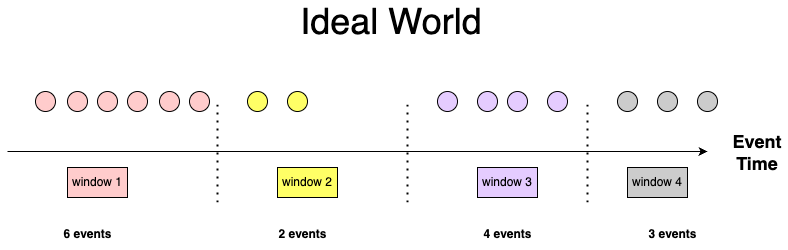

The diagram above was exported from draw.io. Its source (the exported page's mxGraphModel, read from the mxfile embedded in the PNG):
<mxGraphModel dx="1242" dy="704" grid="1" gridSize="10" guides="1" tooltips="1" connect="1" arrows="1" fold="1" page="1" pageScale="1" pageWidth="827" pageHeight="1169" math="0" shadow="0">
  <root>
    <mxCell id="0" />
    <mxCell id="1" parent="0" />
    <mxCell id="RphnmuwP0fhg6q-ZEoWx-1" value="" style="endArrow=classic;html=1;rounded=0;" parent="1" edge="1">
      <mxGeometry width="50" height="50" relative="1" as="geometry">
        <mxPoint x="24" y="190" as="sourcePoint" />
        <mxPoint x="724" y="190" as="targetPoint" />
      </mxGeometry>
    </mxCell>
    <mxCell id="RphnmuwP0fhg6q-ZEoWx-2" value="&lt;font style=&quot;font-size: 18px;&quot;&gt;Event Time&lt;/font&gt;" style="text;html=1;strokeColor=none;fillColor=none;align=center;verticalAlign=middle;whiteSpace=wrap;rounded=0;fontStyle=1" parent="1" vertex="1">
      <mxGeometry x="744" y="176" width="60" height="30" as="geometry" />
    </mxCell>
    <mxCell id="RphnmuwP0fhg6q-ZEoWx-3" value="" style="endArrow=none;dashed=1;html=1;dashPattern=1 3;strokeWidth=2;rounded=0;" parent="1" edge="1">
      <mxGeometry width="50" height="50" relative="1" as="geometry">
        <mxPoint x="234" y="241" as="sourcePoint" />
        <mxPoint x="234" y="141" as="targetPoint" />
      </mxGeometry>
    </mxCell>
    <mxCell id="RphnmuwP0fhg6q-ZEoWx-8" value="" style="endArrow=none;dashed=1;html=1;dashPattern=1 3;strokeWidth=2;rounded=0;" parent="1" edge="1">
      <mxGeometry width="50" height="50" relative="1" as="geometry">
        <mxPoint x="424" y="241" as="sourcePoint" />
        <mxPoint x="424" y="141" as="targetPoint" />
      </mxGeometry>
    </mxCell>
    <mxCell id="RphnmuwP0fhg6q-ZEoWx-9" value="" style="endArrow=none;dashed=1;html=1;dashPattern=1 3;strokeWidth=2;rounded=0;" parent="1" edge="1">
      <mxGeometry width="50" height="50" relative="1" as="geometry">
        <mxPoint x="604" y="241" as="sourcePoint" />
        <mxPoint x="604" y="141" as="targetPoint" />
      </mxGeometry>
    </mxCell>
    <mxCell id="RphnmuwP0fhg6q-ZEoWx-12" value="" style="ellipse;whiteSpace=wrap;html=1;aspect=fixed;fillColor=#FFCCCC;" parent="1" vertex="1">
      <mxGeometry x="52" y="130" width="20" height="20" as="geometry" />
    </mxCell>
    <mxCell id="RphnmuwP0fhg6q-ZEoWx-16" value="window 1" style="rounded=0;whiteSpace=wrap;html=1;fillColor=#FFCCCC;" parent="1" vertex="1">
      <mxGeometry x="84" y="206" width="60" height="30" as="geometry" />
    </mxCell>
    <mxCell id="RphnmuwP0fhg6q-ZEoWx-17" value="window 2" style="rounded=0;whiteSpace=wrap;html=1;fillColor=#FFFF66;" parent="1" vertex="1">
      <mxGeometry x="294" y="206" width="60" height="30" as="geometry" />
    </mxCell>
    <mxCell id="RphnmuwP0fhg6q-ZEoWx-18" value="window 3" style="rounded=0;whiteSpace=wrap;html=1;fillColor=#E5CCFF;" parent="1" vertex="1">
      <mxGeometry x="494" y="206" width="60" height="30" as="geometry" />
    </mxCell>
    <mxCell id="RphnmuwP0fhg6q-ZEoWx-19" value="window 4" style="rounded=0;whiteSpace=wrap;html=1;fillColor=#CCCCCC;" parent="1" vertex="1">
      <mxGeometry x="644" y="206" width="60" height="30" as="geometry" />
    </mxCell>
    <mxCell id="RphnmuwP0fhg6q-ZEoWx-20" value="" style="ellipse;whiteSpace=wrap;html=1;aspect=fixed;fillColor=#FFCCCC;" parent="1" vertex="1">
      <mxGeometry x="84" y="130" width="20" height="20" as="geometry" />
    </mxCell>
    <mxCell id="RphnmuwP0fhg6q-ZEoWx-21" value="" style="ellipse;whiteSpace=wrap;html=1;aspect=fixed;fillColor=#FFCCCC;" parent="1" vertex="1">
      <mxGeometry x="114" y="130" width="20" height="20" as="geometry" />
    </mxCell>
    <mxCell id="RphnmuwP0fhg6q-ZEoWx-23" value="" style="ellipse;whiteSpace=wrap;html=1;aspect=fixed;fillColor=#FFCCCC;" parent="1" vertex="1">
      <mxGeometry x="144" y="130" width="20" height="20" as="geometry" />
    </mxCell>
    <mxCell id="RphnmuwP0fhg6q-ZEoWx-24" value="" style="ellipse;whiteSpace=wrap;html=1;aspect=fixed;fillColor=#FFCCCC;" parent="1" vertex="1">
      <mxGeometry x="176" y="130" width="20" height="20" as="geometry" />
    </mxCell>
    <mxCell id="RphnmuwP0fhg6q-ZEoWx-25" value="" style="ellipse;whiteSpace=wrap;html=1;aspect=fixed;fillColor=#FFCCCC;" parent="1" vertex="1">
      <mxGeometry x="206" y="130" width="20" height="20" as="geometry" />
    </mxCell>
    <mxCell id="RphnmuwP0fhg6q-ZEoWx-26" value="" style="ellipse;whiteSpace=wrap;html=1;aspect=fixed;fillColor=#FFFF66;" parent="1" vertex="1">
      <mxGeometry x="264" y="130" width="20" height="20" as="geometry" />
    </mxCell>
    <mxCell id="RphnmuwP0fhg6q-ZEoWx-27" value="" style="ellipse;whiteSpace=wrap;html=1;aspect=fixed;fillColor=#FFFF66;" parent="1" vertex="1">
      <mxGeometry x="304" y="130" width="20" height="20" as="geometry" />
    </mxCell>
    <mxCell id="RphnmuwP0fhg6q-ZEoWx-28" value="" style="ellipse;whiteSpace=wrap;html=1;aspect=fixed;fillColor=#E5CCFF;" parent="1" vertex="1">
      <mxGeometry x="454" y="130" width="20" height="20" as="geometry" />
    </mxCell>
    <mxCell id="RphnmuwP0fhg6q-ZEoWx-29" value="" style="ellipse;whiteSpace=wrap;html=1;aspect=fixed;fillColor=#E5CCFF;" parent="1" vertex="1">
      <mxGeometry x="494" y="130" width="20" height="20" as="geometry" />
    </mxCell>
    <mxCell id="RphnmuwP0fhg6q-ZEoWx-31" value="" style="ellipse;whiteSpace=wrap;html=1;aspect=fixed;fillColor=#E5CCFF;" parent="1" vertex="1">
      <mxGeometry x="524" y="130" width="20" height="20" as="geometry" />
    </mxCell>
    <mxCell id="RphnmuwP0fhg6q-ZEoWx-32" value="" style="ellipse;whiteSpace=wrap;html=1;aspect=fixed;fillColor=#E5CCFF;" parent="1" vertex="1">
      <mxGeometry x="564" y="130" width="20" height="20" as="geometry" />
    </mxCell>
    <mxCell id="RphnmuwP0fhg6q-ZEoWx-33" value="" style="ellipse;whiteSpace=wrap;html=1;aspect=fixed;fillColor=#CCCCCC;" parent="1" vertex="1">
      <mxGeometry x="634" y="130" width="20" height="20" as="geometry" />
    </mxCell>
    <mxCell id="RphnmuwP0fhg6q-ZEoWx-34" value="" style="ellipse;whiteSpace=wrap;html=1;aspect=fixed;fillColor=#CCCCCC;" parent="1" vertex="1">
      <mxGeometry x="674" y="130" width="20" height="20" as="geometry" />
    </mxCell>
    <mxCell id="RphnmuwP0fhg6q-ZEoWx-35" value="" style="ellipse;whiteSpace=wrap;html=1;aspect=fixed;fillColor=#CCCCCC;" parent="1" vertex="1">
      <mxGeometry x="714" y="130" width="20" height="20" as="geometry" />
    </mxCell>
    <mxCell id="RphnmuwP0fhg6q-ZEoWx-36" value="6 events" style="text;html=1;align=center;verticalAlign=middle;resizable=0;points=[];autosize=1;strokeColor=none;fillColor=none;fontStyle=1" parent="1" vertex="1">
      <mxGeometry x="69" y="258" width="70" height="30" as="geometry" />
    </mxCell>
    <mxCell id="RphnmuwP0fhg6q-ZEoWx-37" value="2 events" style="text;html=1;align=center;verticalAlign=middle;resizable=0;points=[];autosize=1;strokeColor=none;fillColor=none;fontStyle=1" parent="1" vertex="1">
      <mxGeometry x="284" y="258" width="70" height="30" as="geometry" />
    </mxCell>
    <mxCell id="RphnmuwP0fhg6q-ZEoWx-38" value="4 events" style="text;html=1;align=center;verticalAlign=middle;resizable=0;points=[];autosize=1;strokeColor=none;fillColor=none;fontStyle=1" parent="1" vertex="1">
      <mxGeometry x="489" y="258" width="70" height="30" as="geometry" />
    </mxCell>
    <mxCell id="RphnmuwP0fhg6q-ZEoWx-39" value="3 events" style="text;html=1;align=center;verticalAlign=middle;resizable=0;points=[];autosize=1;strokeColor=none;fillColor=none;fontStyle=1" parent="1" vertex="1">
      <mxGeometry x="654" y="258" width="70" height="30" as="geometry" />
    </mxCell>
    <mxCell id="RphnmuwP0fhg6q-ZEoWx-40" value="&lt;font style=&quot;font-size: 36px;&quot;&gt;Ideal World&lt;/font&gt;" style="text;html=1;strokeColor=none;fillColor=none;align=center;verticalAlign=middle;whiteSpace=wrap;rounded=0;" parent="1" vertex="1">
      <mxGeometry x="293" y="40" width="230" height="40" as="geometry" />
    </mxCell>
  </root>
</mxGraphModel>